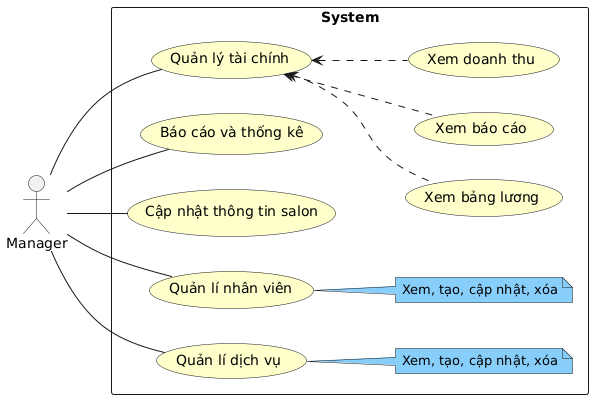

The diagram above was rendered by PlantUML. Its source (embedded in the PNG):
@startuml
skinparam usecase {
  BackgroundColor BUSINESS
}

skinparam note {
  BackgroundColor LightSkyBlue
}

left to right direction

actor "Manager" as M

rectangle "System" {
  usecase "Quản lí dịch vụ" as UC1
  note right of UC1: Xem, tạo, cập nhật, xóa
  usecase "Quản lí nhân viên" as UC2
  note right of UC2: Xem, tạo, cập nhật, xóa
  usecase "Cập nhật thông tin salon" as UC3
  usecase "Báo cáo và thống kê" as UC4
  usecase "Quản lý tài chính" as UC5
  usecase "Xem bảng lương" as UC6
  usecase "Xem báo cáo" as UC7
  usecase "Xem doanh thu" as UC8
}

M -- UC1
M -- UC2
M -- UC3
M -- UC4
M -- UC5

UC5 <.. UC6
UC5 <.. UC7
UC5 <.. UC8
@enduml